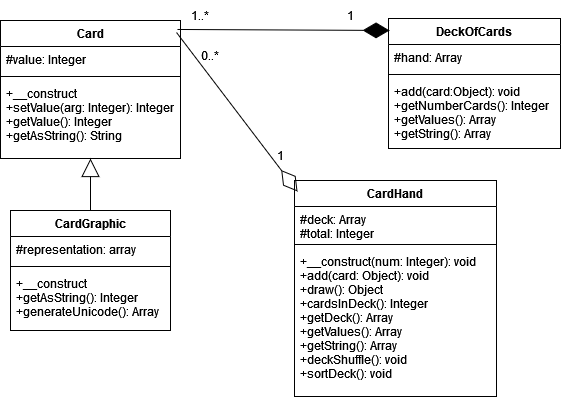

The diagram above was exported from draw.io. Its source (the exported page's mxGraphModel, read from the mxfile embedded in the PNG):
<mxGraphModel dx="876" dy="522" grid="1" gridSize="10" guides="1" tooltips="1" connect="1" arrows="1" fold="1" page="1" pageScale="1" pageWidth="827" pageHeight="1169" math="0" shadow="0">
  <root>
    <mxCell id="WIyWlLk6GJQsqaUBKTNV-0" />
    <mxCell id="WIyWlLk6GJQsqaUBKTNV-1" parent="WIyWlLk6GJQsqaUBKTNV-0" />
    <mxCell id="zkfFHV4jXpPFQw0GAbJ--0" value="Card" style="swimlane;fontStyle=1;align=center;verticalAlign=top;childLayout=stackLayout;horizontal=1;startSize=26;horizontalStack=0;resizeParent=1;resizeLast=0;collapsible=1;marginBottom=0;rounded=0;shadow=0;strokeWidth=1;" parent="WIyWlLk6GJQsqaUBKTNV-1" vertex="1">
      <mxGeometry x="120" y="120" width="180" height="138" as="geometry">
        <mxRectangle x="230" y="140" width="160" height="26" as="alternateBounds" />
      </mxGeometry>
    </mxCell>
    <mxCell id="zkfFHV4jXpPFQw0GAbJ--1" value="#value: Integer" style="text;align=left;verticalAlign=top;spacingLeft=4;spacingRight=4;overflow=hidden;rotatable=0;points=[[0,0.5],[1,0.5]];portConstraint=eastwest;" parent="zkfFHV4jXpPFQw0GAbJ--0" vertex="1">
      <mxGeometry y="26" width="180" height="26" as="geometry" />
    </mxCell>
    <mxCell id="zkfFHV4jXpPFQw0GAbJ--4" value="" style="line;html=1;strokeWidth=1;align=left;verticalAlign=middle;spacingTop=-1;spacingLeft=3;spacingRight=3;rotatable=0;labelPosition=right;points=[];portConstraint=eastwest;" parent="zkfFHV4jXpPFQw0GAbJ--0" vertex="1">
      <mxGeometry y="52" width="180" height="8" as="geometry" />
    </mxCell>
    <mxCell id="zkfFHV4jXpPFQw0GAbJ--5" value="+__construct&#10;+setValue(arg: Integer): Integer&#10;+getValue(): Integer&#10;+getAsString(): String&#10;" style="text;align=left;verticalAlign=top;spacingLeft=4;spacingRight=4;overflow=hidden;rotatable=0;points=[[0,0.5],[1,0.5]];portConstraint=eastwest;" parent="zkfFHV4jXpPFQw0GAbJ--0" vertex="1">
      <mxGeometry y="60" width="180" height="70" as="geometry" />
    </mxCell>
    <mxCell id="zkfFHV4jXpPFQw0GAbJ--6" value="CardGraphic" style="swimlane;fontStyle=1;align=center;verticalAlign=top;childLayout=stackLayout;horizontal=1;startSize=26;horizontalStack=0;resizeParent=1;resizeLast=0;collapsible=1;marginBottom=0;rounded=0;shadow=0;strokeWidth=1;" parent="WIyWlLk6GJQsqaUBKTNV-1" vertex="1">
      <mxGeometry x="130" y="310" width="160" height="120" as="geometry">
        <mxRectangle x="130" y="380" width="160" height="26" as="alternateBounds" />
      </mxGeometry>
    </mxCell>
    <mxCell id="zkfFHV4jXpPFQw0GAbJ--7" value="#representation: array" style="text;align=left;verticalAlign=top;spacingLeft=4;spacingRight=4;overflow=hidden;rotatable=0;points=[[0,0.5],[1,0.5]];portConstraint=eastwest;" parent="zkfFHV4jXpPFQw0GAbJ--6" vertex="1">
      <mxGeometry y="26" width="160" height="26" as="geometry" />
    </mxCell>
    <mxCell id="zkfFHV4jXpPFQw0GAbJ--9" value="" style="line;html=1;strokeWidth=1;align=left;verticalAlign=middle;spacingTop=-1;spacingLeft=3;spacingRight=3;rotatable=0;labelPosition=right;points=[];portConstraint=eastwest;" parent="zkfFHV4jXpPFQw0GAbJ--6" vertex="1">
      <mxGeometry y="52" width="160" height="8" as="geometry" />
    </mxCell>
    <mxCell id="zkfFHV4jXpPFQw0GAbJ--11" value="+__construct&#10;+getAsString(): Integer&#10;+generateUnicode(): Array&#10;&#10;" style="text;align=left;verticalAlign=top;spacingLeft=4;spacingRight=4;overflow=hidden;rotatable=0;points=[[0,0.5],[1,0.5]];portConstraint=eastwest;" parent="zkfFHV4jXpPFQw0GAbJ--6" vertex="1">
      <mxGeometry y="60" width="160" height="60" as="geometry" />
    </mxCell>
    <mxCell id="zkfFHV4jXpPFQw0GAbJ--17" value="DeckOfCards" style="swimlane;fontStyle=1;align=center;verticalAlign=top;childLayout=stackLayout;horizontal=1;startSize=26;horizontalStack=0;resizeParent=1;resizeLast=0;collapsible=1;marginBottom=0;rounded=0;shadow=0;strokeWidth=1;" parent="WIyWlLk6GJQsqaUBKTNV-1" vertex="1">
      <mxGeometry x="508" y="118" width="172" height="130" as="geometry">
        <mxRectangle x="550" y="140" width="160" height="26" as="alternateBounds" />
      </mxGeometry>
    </mxCell>
    <mxCell id="zkfFHV4jXpPFQw0GAbJ--18" value="#hand: Array" style="text;align=left;verticalAlign=top;spacingLeft=4;spacingRight=4;overflow=hidden;rotatable=0;points=[[0,0.5],[1,0.5]];portConstraint=eastwest;" parent="zkfFHV4jXpPFQw0GAbJ--17" vertex="1">
      <mxGeometry y="26" width="172" height="26" as="geometry" />
    </mxCell>
    <mxCell id="zkfFHV4jXpPFQw0GAbJ--23" value="" style="line;html=1;strokeWidth=1;align=left;verticalAlign=middle;spacingTop=-1;spacingLeft=3;spacingRight=3;rotatable=0;labelPosition=right;points=[];portConstraint=eastwest;" parent="zkfFHV4jXpPFQw0GAbJ--17" vertex="1">
      <mxGeometry y="52" width="172" height="8" as="geometry" />
    </mxCell>
    <mxCell id="zkfFHV4jXpPFQw0GAbJ--24" value="+add(card:Object): void&#10;+getNumberCards(): Integer&#10;+getValues(): Array&#10;+getString(): Array&#10;" style="text;align=left;verticalAlign=top;spacingLeft=4;spacingRight=4;overflow=hidden;rotatable=0;points=[[0,0.5],[1,0.5]];portConstraint=eastwest;" parent="zkfFHV4jXpPFQw0GAbJ--17" vertex="1">
      <mxGeometry y="60" width="172" height="70" as="geometry" />
    </mxCell>
    <mxCell id="tFj_XwDELlFV-wOMltlc-0" value="CardHand" style="swimlane;fontStyle=1;align=center;verticalAlign=top;childLayout=stackLayout;horizontal=1;startSize=26;horizontalStack=0;resizeParent=1;resizeLast=0;collapsible=1;marginBottom=0;rounded=0;shadow=0;strokeWidth=1;" vertex="1" parent="WIyWlLk6GJQsqaUBKTNV-1">
      <mxGeometry x="414" y="280" width="202" height="216" as="geometry">
        <mxRectangle x="550" y="140" width="160" height="26" as="alternateBounds" />
      </mxGeometry>
    </mxCell>
    <mxCell id="tFj_XwDELlFV-wOMltlc-1" value="#deck: Array&#10;#total: Integer&#10;" style="text;align=left;verticalAlign=top;spacingLeft=4;spacingRight=4;overflow=hidden;rotatable=0;points=[[0,0.5],[1,0.5]];portConstraint=eastwest;" vertex="1" parent="tFj_XwDELlFV-wOMltlc-0">
      <mxGeometry y="26" width="202" height="34" as="geometry" />
    </mxCell>
    <mxCell id="tFj_XwDELlFV-wOMltlc-6" value="" style="line;html=1;strokeWidth=1;align=left;verticalAlign=middle;spacingTop=-1;spacingLeft=3;spacingRight=3;rotatable=0;labelPosition=right;points=[];portConstraint=eastwest;" vertex="1" parent="tFj_XwDELlFV-wOMltlc-0">
      <mxGeometry y="60" width="202" height="8" as="geometry" />
    </mxCell>
    <mxCell id="tFj_XwDELlFV-wOMltlc-7" value="+__construct(num: Integer): void&#10;+add(card: Object): void&#10;+draw(): Object&#10;+cardsInDeck(): Integer&#10;+getDeck(): Array&#10;+getValues(): Array&#10;+getString(): Array&#10;+deckShuffle(): void&#10;+sortDeck(): void&#10;&#10;" style="text;align=left;verticalAlign=top;spacingLeft=4;spacingRight=4;overflow=hidden;rotatable=0;points=[[0,0.5],[1,0.5]];portConstraint=eastwest;" vertex="1" parent="tFj_XwDELlFV-wOMltlc-0">
      <mxGeometry y="68" width="202" height="142" as="geometry" />
    </mxCell>
    <mxCell id="tFj_XwDELlFV-wOMltlc-12" value="" style="endArrow=block;endSize=16;endFill=0;html=1;rounded=0;exitX=0.5;exitY=0;exitDx=0;exitDy=0;entryX=0.5;entryY=1;entryDx=0;entryDy=0;" edge="1" parent="WIyWlLk6GJQsqaUBKTNV-1" source="zkfFHV4jXpPFQw0GAbJ--6" target="zkfFHV4jXpPFQw0GAbJ--0">
      <mxGeometry width="160" relative="1" as="geometry">
        <mxPoint x="330" y="320" as="sourcePoint" />
        <mxPoint x="490" y="320" as="targetPoint" />
      </mxGeometry>
    </mxCell>
    <mxCell id="tFj_XwDELlFV-wOMltlc-13" value="" style="endArrow=diamondThin;endFill=0;endSize=24;html=1;rounded=0;exitX=0.978;exitY=0.087;exitDx=0;exitDy=0;entryX=0.015;entryY=0.051;entryDx=0;entryDy=0;entryPerimeter=0;exitPerimeter=0;" edge="1" parent="WIyWlLk6GJQsqaUBKTNV-1" source="zkfFHV4jXpPFQw0GAbJ--0" target="tFj_XwDELlFV-wOMltlc-0">
      <mxGeometry x="-0.772" width="160" relative="1" as="geometry">
        <mxPoint x="334" y="184.5" as="sourcePoint" />
        <mxPoint x="494" y="184.5" as="targetPoint" />
        <mxPoint as="offset" />
      </mxGeometry>
    </mxCell>
    <mxCell id="tFj_XwDELlFV-wOMltlc-14" value="" style="endArrow=diamondThin;endFill=1;endSize=24;html=1;rounded=0;exitX=0.983;exitY=0.065;exitDx=0;exitDy=0;exitPerimeter=0;entryX=0.006;entryY=0.092;entryDx=0;entryDy=0;entryPerimeter=0;" edge="1" parent="WIyWlLk6GJQsqaUBKTNV-1" source="zkfFHV4jXpPFQw0GAbJ--0" target="zkfFHV4jXpPFQw0GAbJ--17">
      <mxGeometry width="160" relative="1" as="geometry">
        <mxPoint x="330" y="130" as="sourcePoint" />
        <mxPoint x="490" y="130" as="targetPoint" />
      </mxGeometry>
    </mxCell>
    <mxCell id="tFj_XwDELlFV-wOMltlc-15" value="0..*" style="text;html=1;strokeColor=none;fillColor=none;align=center;verticalAlign=middle;whiteSpace=wrap;rounded=0;" vertex="1" parent="WIyWlLk6GJQsqaUBKTNV-1">
      <mxGeometry x="300" y="140" width="60" height="30" as="geometry" />
    </mxCell>
    <mxCell id="tFj_XwDELlFV-wOMltlc-17" value="1" style="text;html=1;strokeColor=none;fillColor=none;align=center;verticalAlign=middle;whiteSpace=wrap;rounded=0;" vertex="1" parent="WIyWlLk6GJQsqaUBKTNV-1">
      <mxGeometry x="370" y="240" width="60" height="30" as="geometry" />
    </mxCell>
    <mxCell id="tFj_XwDELlFV-wOMltlc-18" value="1..*" style="text;html=1;strokeColor=none;fillColor=none;align=center;verticalAlign=middle;whiteSpace=wrap;rounded=0;" vertex="1" parent="WIyWlLk6GJQsqaUBKTNV-1">
      <mxGeometry x="290" y="100" width="60" height="30" as="geometry" />
    </mxCell>
    <mxCell id="tFj_XwDELlFV-wOMltlc-19" value="1" style="text;html=1;strokeColor=none;fillColor=none;align=center;verticalAlign=middle;whiteSpace=wrap;rounded=0;" vertex="1" parent="WIyWlLk6GJQsqaUBKTNV-1">
      <mxGeometry x="440" y="100" width="60" height="30" as="geometry" />
    </mxCell>
  </root>
</mxGraphModel>